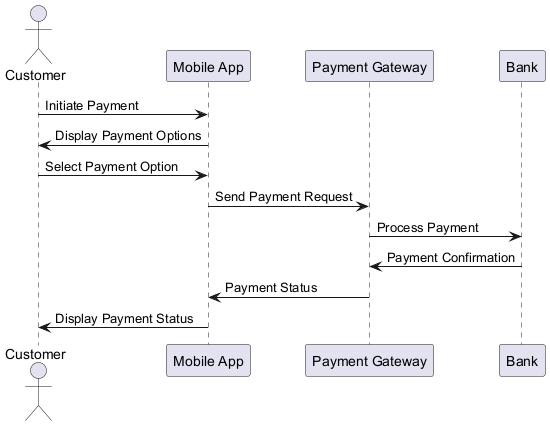

The diagram above was rendered by PlantUML. Its source (embedded in the PNG):
@startuml
actor Customer
participant "Mobile App" as App
participant "Payment Gateway" as Gateway
participant "Bank" as Bank

Customer -> App : Initiate Payment
App -> Customer : Display Payment Options
Customer -> App : Select Payment Option
App -> Gateway : Send Payment Request
Gateway -> Bank : Process Payment
Bank -> Gateway : Payment Confirmation
Gateway -> App : Payment Status
App -> Customer : Display Payment Status
@enduml